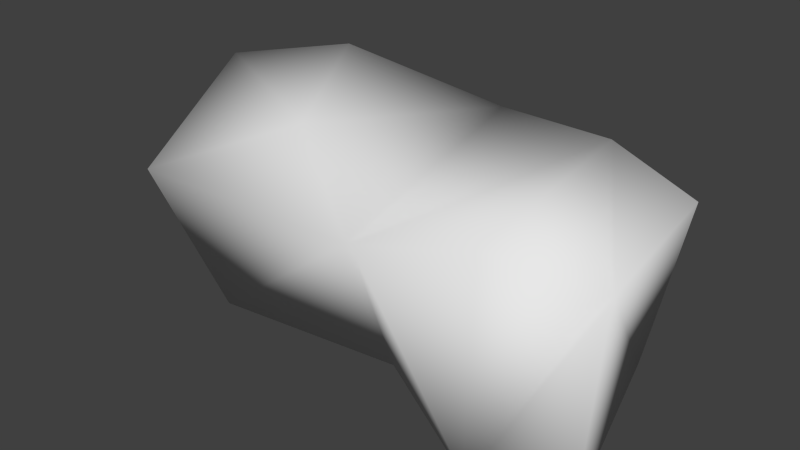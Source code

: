 # Source: flingyBall.blend  (saved by Blender 2.76.0; exported with 4.5.12 LTS)
import bpy
from mathutils import Matrix  # noqa: F401  (used for matrix-valued properties, if any)

bpy.ops.wm.read_factory_settings(use_empty=True)
scene = bpy.context.scene
scene.name = 'Scene'

# ---- collections
col_collection_1 = bpy.data.collections.new('Collection 1'); scene.collection.children.link(col_collection_1)

# ---- world
world_world = bpy.data.worlds.new('World'); scene.world = world_world
world_world.color = (0.05088, 0.05088, 0.05088)
world_world.use_sun_shadow = False
world_world.sun_shadow_jitter_overblur = 0.0
world_world.cycles.sampling_method = 'MANUAL'
world_world.cycles.sample_map_resolution = 256

# ---- meshes
me_cube = bpy.data.meshes.new('Cube')
me_cube.from_pydata([(-0.9501, 0.2437, 0.9501), (1.121, 0.9874, 0.7834), (0.2642, -0.2498, 0.8118), (-0.1393, 0.6988, 1.08), (1.14, 0.956, -0.295), (-0.243, -0.6258, -0.6992), (-0.8577, -0.7943, 0.3203), (1.287, -0.9025, 0.4623), (-0.3816, 0.9216, -0.3321), (2.316, -1.0, -0.8159), (2.998, -0.8159, -0.8159), (2.326, -0.9699, 0.7976), (2.998, -0.5809, 0.5726), (2.578, 0.7221, -0.7323), (2.932, 0.5543, 0.7189), (2.184, 0.7466, 0.8809), (-1.069, 0.3217, 0.1764), (1.28, 0.1633, -0.5104), (1.483, -0.6959, -0.4872)], [], [(14, 12, 13), (2, 1, 3), (14, 15, 12), (1, 2, 7), (6, 2, 0), (1, 13, 4), (9, 7, 18), (0, 8, 16), (2, 3, 0), (8, 1, 4), (0, 3, 8), (7, 6, 5), (12, 10, 13), (4, 13, 17), (0, 16, 6), (7, 2, 6), (11, 7, 9), (17, 13, 9, 18), (11, 9, 12), (16, 8, 5), (15, 11, 12), (9, 10, 12), (5, 17, 18), (8, 4, 17, 5), (9, 13, 10), (15, 1, 7), (7, 11, 15), (1, 15, 13), (14, 13, 15), (1, 8, 3), (7, 5, 18), (5, 6, 16)])
me_cube.polygons.foreach_set('use_smooth', [True] * 32)
_uv = me_cube.uv_layers.new(name='UVMap')
_uv.uv.foreach_set('vector', [0.5417, 0.9399, 0.5589, 0.7391, 0.7588, 0.9698, 0.4351, 0.2137, 0.2626, 0.3707, 0.2906, 0.1444, 0.3298, 0.6895, 0.2954, 0.5569, 0.4957, 0.6975, 0.2626, 0.3707, 0.4351, 0.2137, 0.5417, 0.3943, 0.527, 0.01626, 0.4351, 0.2137, 0.3579, 0.0, 0.8118, 0.3093, 1.0, 0.02792, 0.9666, 0.2839, 0.7751, 0.5697, 0.5956, 0.3792, 0.7355, 0.4174, 0.8181, 0.6892, 1.0, 0.5496, 0.9327, 0.692, 0.4351, 0.2137, 0.2906, 0.1444, 0.3579, 0.0, 1.0, 0.5496, 0.8118, 0.3093, 0.9666, 0.2839, 0.8181, 0.6892, 0.7893, 0.5415, 1.0, 0.5496, 0.5956, 0.3792, 0.6266, 0.0, 0.7745, 0.1131, 0.5589, 0.7391, 0.7588, 0.6883, 0.7588, 0.9698, 0.0, 0.3767, 0.008595, 0.1127, 0.1137, 0.329, 0.2768, 0.6975, 0.3771, 0.7649, 0.2626, 0.9124, 0.5417, 0.3943, 0.4351, 0.2137, 0.527, 0.01626, 0.5417, 0.5614, 0.5956, 0.3792, 0.7751, 0.5697, 0.1137, 0.329, 0.008595, 0.1127, 0.2626, 0.1145, 0.2323, 0.2729, 0.5417, 0.5614, 0.7751, 0.5697, 0.5774, 0.6775, 0.1322, 0.7544, 0.03836, 0.6408, 0.2626, 0.5723, 0.2954, 0.5569, 0.5417, 0.5755, 0.4957, 0.6975, 0.7751, 0.5697, 0.7751, 0.6883, 0.5774, 0.6775, 0.2626, 0.5723, 0.1137, 0.329, 0.2323, 0.2729, 0.03836, 0.6408, 0.0, 0.3767, 0.1137, 0.329, 0.2626, 0.5723, 0.2626, 0.1145, 0.008595, 0.1127, 0.2214, 0.0, 0.2954, 0.5569, 0.2626, 0.3707, 0.5417, 0.3943, 0.5417, 0.3943, 0.5417, 0.5755, 0.2954, 0.5569, 0.8118, 0.3093, 0.7751, 0.1304, 1.0, 0.02792, 0.7823, 0.0, 1.0, 0.02792, 0.7751, 0.1304, 0.8118, 0.3093, 1.0, 0.5496, 0.7893, 0.5415, 0.5956, 0.3792, 0.7745, 0.1131, 0.7355, 0.4174, 0.3771, 1.0, 0.2626, 0.9124, 0.3771, 0.7649])
me_cube.use_remesh_preserve_volume = False
me_cube.use_remesh_preserve_attributes = False
me_cube.use_mirror_vertex_groups = False
me_cube.update()

# ---- objects
ob_cube = bpy.data.objects.new('Cube', me_cube)

# ---- transforms, parenting, visibility, modifiers, constraints
ob_cube.location = (0.0, 0.0, 0.0)
ob_cube.lineart.crease_threshold = 0.0

# ---- collection membership
col_collection_1.objects.link(ob_cube)

# ---- scene / render settings (as saved in the file)
scene.frame_start = 1; scene.frame_end = 250; scene.frame_set(1)
scene.render.engine = 'BLENDER_EEVEE_NEXT'
scene.render.resolution_percentage = 50
scene.render.dither_intensity = 0.0
scene.cycles.use_denoising = False
scene.cycles.samples = 10
scene.cycles.sampling_pattern = 'TABULATED_SOBOL'
scene.cycles.light_sampling_threshold = 0.0
scene.cycles.use_adaptive_sampling = False
scene.cycles.use_light_tree = False
scene.cycles.blur_glossy = 0.0
scene.cycles.pixel_filter_type = 'GAUSSIAN'
scene.cycles.sample_clamp_indirect = 0.0
scene.view_settings.view_transform = 'Standard'
bpy.context.view_layer.update()

# ---- added for rendering (the .blend has no active camera and no usable light): camera, sun
cam_auto = bpy.data.cameras.new('AutoCamera')
cam_auto.lens = 50.0
cam_auto.sensor_width = 36.0
cam_auto.clip_end = 1000.0
ob_auto_camera = bpy.data.objects.new('AutoCamera', cam_auto)
scene.collection.objects.link(ob_auto_camera)
ob_auto_camera.location = (5.50492, -5.45469, 3.76448)
ob_auto_camera.rotation_euler = (1.09748, -7.21219e-08, 0.694738)
scene.camera = ob_auto_camera
light_auto_sun = bpy.data.lights.new('AutoSun', 'SUN')
light_auto_sun.energy = 3.0
light_auto_sun.angle = 0.0523599
ob_auto_sun = bpy.data.objects.new('AutoSun', light_auto_sun)
scene.collection.objects.link(ob_auto_sun)
ob_auto_sun.rotation_euler = (0.872665, 0.174533, 0.523599)
bpy.context.view_layer.update()
